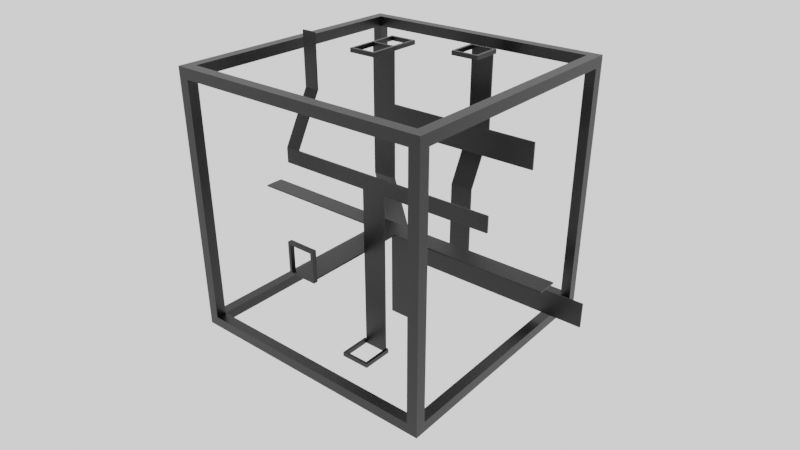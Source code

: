 # Source: cubo.blend  (saved by Blender 3.1.7; exported with 4.5.12 LTS)
import bpy
from mathutils import Matrix  # noqa: F401  (used for matrix-valued properties, if any)

bpy.ops.wm.read_factory_settings(use_empty=True)
scene = bpy.context.scene
scene.name = 'Scene'

# ---- collections
col_collection = bpy.data.collections.new('Collection'); scene.collection.children.link(col_collection)

# ---- materials (node trees are filled in below, after node groups)
mat_material = bpy.data.materials.new('Material')
mat_material.alpha_threshold = 0.0
mat_material.use_transparent_shadow = False
mat_material.line_color = (0.0, 0.0, 0.0, 1.0)

# ---- material node trees
mat_material.use_nodes = True; mat_material.node_tree.nodes.clear()
_N = mat_material.node_tree.nodes; _L = mat_material.node_tree.links
n0 = _N.new('ShaderNodeOutputMaterial'); n0.name = 'Material Output'; n0.location = (300, 300)
n1 = _N.new('ShaderNodeBsdfPrincipled'); n1.name = 'Principled BSDF'; n1.location = (10, 300)
n1.distribution = 'GGX'
n1.subsurface_method = 'RANDOM_WALK_SKIN'
n1.inputs[0].default_value = (0.0, 0.0, 0.0, 1.0)
n1.inputs[2].default_value = 0.4
n1.inputs[3].default_value = 1.45
n1.inputs[27].default_value = (0.0, 0.0, 0.0, 1.0)
n1.inputs[28].default_value = 1.0
_L.new(n1.outputs[0], n0.inputs[0])
n0.is_active_output = True

# ---- world
world_world = bpy.data.worlds.new('World'); scene.world = world_world
world_world.use_nodes = True; world_world.node_tree.nodes.clear()
_N = world_world.node_tree.nodes; _L = world_world.node_tree.links
n0 = _N.new('ShaderNodeOutputWorld'); n0.name = 'World Output'; n0.location = (300, 300)
n1 = _N.new('ShaderNodeBackground'); n1.name = 'Background'; n1.location = (10, 300)
n1.inputs[0].default_value = (1.0, 1.0, 1.0, 1.0)
_L.new(n1.outputs[0], n0.inputs[0])
n0.is_active_output = True
world_world.color = (0.05088, 0.05088, 0.05088)
world_world.use_sun_shadow = False
world_world.sun_shadow_jitter_overblur = 0.0

# ---- cameras
cam_camera = bpy.data.cameras.new('Camera')
cam_camera.clip_end = 100.0
cam_camera.lens = 35.6
cam_camera.ortho_scale = 7.314

# ---- meshes
me_cube_002 = bpy.data.meshes.new('Cube.002')
me_cube_002.from_pydata([(-1.0, -1.0, -1.0), (-1.0, -1.0, 1.0), (-1.0, 1.0, -1.0), (-1.0, 1.0, 1.0), (1.0, -1.0, -1.0), (1.0, -1.0, 1.0), (1.0, 1.0, -1.0), (1.0, 1.0, 1.0), (0.8143, 1.0, 0.8329), (-0.8143, 1.0, 0.8329), (0.8143, 1.0, -1.0), (-0.8143, 1.0, -1.0), (-0.8143, -1.0, 0.8329), (0.8143, -1.0, 0.8329), (-0.8143, -1.0, -1.0), (0.8143, -1.0, -1.0), (-1.0, -1.0, -1.094), (-1.0, 1.0, -1.094), (1.0, -1.0, -1.094), (1.0, 1.0, -1.094), (0.8143, 1.0, -1.094), (-0.8143, 1.0, -1.094), (-0.8143, -1.0, -1.094), (0.8143, -1.0, -1.094), (-0.8143, 50.27, -1.0), (-0.8143, 50.27, -1.094), (0.8143, 50.27, -1.0), (0.8143, 50.27, -1.094), (-0.8143, 59.61, -1.0), (-0.8143, 59.61, -1.094), (0.8143, 59.61, -1.0), (0.8143, 59.61, -1.094), (11.33, 50.27, -1.0), (11.33, 50.27, -1.094), (11.33, 59.61, -1.0), (11.33, 59.61, -1.094), (-11.67, 50.27, -1.0), (-11.67, 50.27, -1.094), (-11.67, 59.61, -1.0), (-11.67, 59.61, -1.094), (8.98, -3.695, 10.06), (8.27, 1.175, 9.347), (8.98, -3.695, -7.902), (8.27, 1.175, -7.192), (8.98, 119.5, 10.06), (8.27, 114.6, 9.347), (8.27, 114.6, -7.192), (8.98, 119.5, -7.902), (-8.27, 1.175, 9.347), (-8.98, -3.695, 10.06), (-8.98, -3.695, -7.902), (-8.27, 1.175, -7.192), (-8.98, 119.5, 10.06), (-8.27, 114.6, 9.347), (-8.98, 119.5, -7.902), (-8.27, 114.6, -7.192), (-8.27, 114.6, 10.06), (8.27, 1.175, 10.06), (-8.27, 1.175, 10.06), (8.27, 114.6, 10.06), (-8.27, 119.5, 9.347), (8.27, 119.5, 9.347), (8.27, 119.5, -7.192), (-8.27, 119.5, -7.192), (-8.98, 114.6, -7.192), (-8.98, 1.175, 9.347), (-8.98, 114.6, 9.347), (-8.98, 1.175, -7.192), (8.27, 114.6, -7.902), (-8.27, 1.175, -7.902), (8.27, 1.175, -7.902), (-8.27, 114.6, -7.902), (8.98, 114.6, 9.347), (8.98, 1.175, 9.347), (8.98, 1.175, -7.192), (8.98, 114.6, -7.192), (-8.27, -3.695, -7.192), (8.27, -3.695, 9.347), (-8.27, -3.695, 9.347), (8.27, -3.695, -7.192), (-2.796, 102.9, 9.553), (-2.796, 89.21, 9.553), (-2.796, 102.9, 9.844), (-2.796, 89.21, 9.844), (-0.796, 102.9, 9.553), (-0.796, 89.21, 9.553), (-0.796, 102.9, 9.844), (-0.796, 89.21, 9.844), (-0.9816, 90.36, 9.844), (-2.61, 90.36, 9.844), (-0.9816, 102.9, 9.844), (-2.61, 102.9, 9.844), (-2.61, 90.36, 9.553), (-0.9816, 90.36, 9.553), (-2.61, 102.9, 9.553), (-0.9816, 102.9, 9.553), (-2.796, 103.6, 9.553), (-2.796, 103.6, 9.844), (-0.796, 103.6, 9.553), (-0.796, 103.6, 9.844), (-0.9816, 103.6, 9.844), (-2.61, 103.6, 9.844), (-2.61, 103.6, 9.553), (-0.9816, 103.6, 9.553), (-0.9816, 102.9, 4.165), (-0.9816, 103.6, 4.165), (-2.61, 103.6, 4.165), (-2.61, 102.9, 4.165), (-0.9816, 90.61, 0.5726), (-0.9816, 91.25, 0.5726), (-2.61, 91.25, 0.5726), (-2.61, 90.61, 0.5726), (-0.9816, 90.61, -4.815), (-0.9816, 91.25, -4.815), (-2.61, 91.25, -4.815), (-2.61, 90.61, -4.815), (-0.9816, 90.61, -6.611), (-0.9816, 91.25, -6.611), (-2.61, 91.25, -6.611), (-2.61, 90.61, -6.611), (2.61, 90.61, -4.815), (2.61, 91.25, -4.815), (2.61, 90.61, -6.611), (2.61, 91.25, -6.611), (4.406, 90.61, -4.815), (4.406, 91.25, -4.815), (4.406, 90.61, -6.611), (4.406, 91.25, -6.611), (2.61, 78.29, 0.5726), (2.61, 78.93, 0.5726), (4.406, 78.29, 0.5726), (4.406, 78.93, 0.5726), (-11.59, 91.25, -4.815), (-11.59, 90.61, -4.815), (-11.59, 91.25, -6.611), (-11.59, 90.61, -6.611), (2.61, 78.29, 4.165), (2.61, 78.93, 4.165), (4.406, 78.29, 4.165), (4.406, 78.93, 4.165), (2.61, 78.29, 5.961), (2.61, 78.93, 5.961), (4.406, 78.29, 5.961), (4.406, 78.93, 5.961), (-8.166, 78.29, 4.165), (-8.166, 78.93, 4.165), (-8.166, 78.29, 5.961), (-8.166, 78.93, 5.961), (2.61, 78.29, 9.553), (2.61, 78.93, 9.553), (4.406, 78.29, 9.553), (4.406, 78.93, 9.553), (2.61, 90.61, -12.0), (2.61, 91.25, -12.0), (4.406, 90.61, -12.0), (4.406, 91.25, -12.0), (-0.796, 29.03, -7.689), (-0.796, 15.31, -7.689), (-0.796, 29.03, -7.397), (-0.796, 15.31, -7.397), (-2.796, 29.03, -7.689), (-2.796, 15.31, -7.689), (-2.796, 29.03, -7.397), (-2.796, 15.31, -7.397), (-2.61, 16.46, -7.397), (-0.9816, 16.46, -7.397), (-2.61, 29.03, -7.397), (-0.9816, 29.03, -7.397), (-0.9816, 16.46, -7.689), (-2.61, 16.46, -7.689), (-0.9816, 29.03, -7.689), (-2.61, 29.03, -7.689), (-0.796, 29.67, -7.689), (-0.796, 29.67, -7.397), (-2.796, 29.67, -7.689), (-2.796, 29.67, -7.397), (-2.61, 29.67, -7.397), (-0.9816, 29.67, -7.397), (-0.9816, 29.67, -7.689), (-2.61, 29.67, -7.689), (-0.9816, 29.03, 3.379), (-0.9816, 29.67, 3.379), (-2.61, 29.03, 3.379), (-2.61, 29.67, 3.379), (-0.9816, 29.03, 4.398), (-0.9816, 29.67, 4.398), (-2.61, 29.03, 4.398), (-2.61, 29.67, 4.398), (-9.794, 29.03, 3.379), (-9.794, 29.67, 3.379), (-9.794, 29.03, 4.398), (-9.794, 29.67, 4.398), (4.406, 29.03, 3.379), (4.406, 29.67, 3.379), (4.406, 29.03, 4.398), (4.406, 29.67, 4.398), (5.42, 29.03, 3.379), (5.42, 29.67, 3.379), (5.42, 29.03, 4.398), (5.42, 29.67, 4.398), (4.406, 42.15, 7.884), (4.406, 42.79, 7.884), (5.42, 42.15, 7.884), (5.42, 42.79, 7.884), (4.406, 42.15, 11.48), (4.406, 42.79, 11.48), (5.42, 42.15, 11.48), (5.42, 42.79, 11.48), (2.592, 78.29, 9.553), (2.592, 64.58, 9.553), (2.592, 78.29, 9.844), (2.592, 64.58, 9.844), (4.592, 78.29, 9.553), (4.592, 64.58, 9.553), (4.592, 78.29, 9.844), (4.592, 64.58, 9.844), (4.406, 65.72, 9.844), (2.778, 65.72, 9.844), (4.406, 78.29, 9.844), (2.778, 78.29, 9.844), (2.778, 65.72, 9.553), (4.406, 65.72, 9.553), (2.778, 78.29, 9.553), (4.406, 78.29, 9.553), (2.592, 78.93, 9.553), (2.592, 78.93, 9.844), (4.592, 78.93, 9.553), (4.592, 78.93, 9.844), (4.406, 78.93, 9.844), (2.778, 78.93, 9.844), (2.778, 78.93, 9.553), (4.406, 78.93, 9.553), (2.592, 79.36, 9.553), (2.592, 93.07, 9.553), (2.592, 79.36, 9.844), (2.592, 93.07, 9.844), (4.592, 79.36, 9.553), (4.592, 93.07, 9.553), (4.592, 79.36, 9.844), (4.592, 93.07, 9.844), (4.406, 91.93, 9.844), (2.778, 91.93, 9.844), (4.406, 79.36, 9.844), (2.778, 79.36, 9.844), (2.778, 91.93, 9.553), (4.406, 91.93, 9.553), (2.778, 79.36, 9.553), (4.406, 79.36, 9.553), (2.592, 78.71, 9.553), (2.592, 78.71, 9.844), (4.592, 78.71, 9.553), (4.592, 78.71, 9.844), (4.406, 78.71, 9.844), (2.778, 78.71, 9.844), (2.778, 78.71, 9.553), (4.406, 78.71, 9.553)], [], [(0, 1, 3, 2), (2, 3, 7, 6, 10, 8, 9, 11), (6, 7, 5, 4), (4, 5, 1, 0, 14, 12, 13, 15), (0, 2, 17, 16), (4, 15, 23, 18), (7, 3, 1, 5), (11, 9, 12, 14), (13, 8, 10, 15), (9, 8, 13, 12), (20, 19, 18, 23), (16, 17, 21, 22), (2, 11, 21, 17), (22, 21, 20, 23), (6, 4, 18, 19), (14, 0, 16, 22), (10, 6, 19, 20), (14, 22, 23, 15), (21, 11, 24, 25), (11, 14, 15, 10), (24, 26, 30, 28), (11, 10, 26, 24), (10, 20, 27, 26), (20, 21, 25, 27), (29, 28, 30, 31), (27, 31, 35, 33), (27, 25, 29, 31), (28, 29, 39, 38), (32, 33, 35, 34), (26, 27, 33, 32), (30, 26, 32, 34), (31, 30, 34, 35), (37, 36, 38, 39), (29, 25, 37, 39), (24, 28, 38, 36), (25, 24, 36, 37), (49, 52, 44, 59, 56, 58), (44, 40, 49, 58, 57, 59), (47, 44, 52, 54, 63, 60, 61, 62), (63, 54, 47, 62), (66, 52, 49, 50, 67, 65), (67, 50, 54, 52, 66, 64), (71, 54, 50, 42, 47, 68, 70, 69), (47, 54, 71, 68), (42, 40, 44, 47, 75, 72, 73, 74), (75, 47, 42, 74), (78, 49, 40, 42, 79, 77), (79, 42, 50, 49, 78, 76), (70, 43, 51, 69), (55, 53, 60, 63), (51, 48, 65, 67), (41, 45, 59, 57), (72, 45, 41, 73), (78, 48, 51, 76), (53, 55, 64, 66), (75, 46, 45, 72), (73, 41, 43, 74), (74, 43, 46, 75), (55, 51, 67, 64), (48, 53, 66, 65), (76, 51, 43, 79), (41, 48, 78, 77), (62, 46, 55, 63), (53, 45, 61, 60), (45, 46, 62, 61), (79, 43, 41, 77), (58, 48, 41, 57), (55, 46, 68, 71), (45, 53, 56, 59), (46, 43, 70, 68), (69, 51, 55, 71), (56, 53, 48, 58), (80, 81, 83, 82), (82, 83, 87, 86, 90, 88, 89, 91), (86, 87, 85, 84), (84, 85, 81, 80, 94, 92, 93, 95), (80, 82, 97, 96), (84, 95, 103, 98), (87, 83, 81, 85), (91, 89, 92, 94), (93, 88, 90, 95), (89, 88, 93, 92), (100, 99, 98, 103), (96, 97, 101, 102), (82, 91, 101, 97), (102, 101, 100, 103), (86, 84, 98, 99), (94, 80, 96, 102), (90, 86, 99, 100), (94, 102, 106, 107), (101, 91, 90, 100), (91, 94, 95, 90), (104, 107, 111, 108), (95, 94, 107, 104), (103, 95, 104, 105), (102, 103, 105, 106), (110, 109, 113, 114), (105, 104, 108, 109), (106, 105, 109, 110), (107, 106, 110, 111), (118, 119, 135, 134), (111, 110, 114, 115), (108, 111, 115, 112), (109, 108, 112, 113), (119, 118, 117, 116), (112, 115, 119, 116), (116, 117, 123, 122), (114, 113, 117, 118), (123, 121, 125, 127), (117, 113, 121, 123), (113, 112, 120, 121), (112, 116, 122, 120), (125, 124, 126, 127), (126, 122, 152, 154), (120, 122, 126, 124), (120, 124, 130, 128), (131, 129, 137, 139), (121, 120, 128, 129), (125, 121, 129, 131), (124, 125, 131, 130), (133, 132, 134, 135), (115, 114, 132, 133), (114, 118, 134, 132), (119, 115, 133, 135), (136, 138, 142, 140), (129, 128, 136, 137), (128, 130, 138, 136), (130, 131, 139, 138), (143, 141, 149, 151), (138, 139, 143, 142), (139, 137, 141, 143), (140, 141, 147, 146), (145, 144, 146, 147), (141, 137, 145, 147), (136, 140, 146, 144), (137, 136, 144, 145), (149, 148, 150, 151), (141, 140, 148, 149), (140, 142, 150, 148), (142, 143, 151, 150), (152, 153, 155, 154), (122, 123, 153, 152), (123, 127, 155, 153), (127, 126, 154, 155), (156, 157, 159, 158), (158, 159, 163, 162, 166, 164, 165, 167), (162, 163, 161, 160), (160, 161, 157, 156, 170, 168, 169, 171), (156, 158, 173, 172), (160, 171, 179, 174), (163, 159, 157, 161), (167, 165, 168, 170), (169, 164, 166, 171), (165, 164, 169, 168), (176, 175, 174, 179), (172, 173, 177, 178), (158, 167, 177, 173), (178, 177, 176, 179), (162, 160, 174, 175), (170, 156, 172, 178), (166, 162, 175, 176), (170, 178, 179, 171), (177, 167, 180, 181), (167, 170, 171, 166), (180, 182, 186, 184), (167, 166, 182, 180), (166, 176, 183, 182), (176, 177, 181, 183), (185, 184, 186, 187), (183, 187, 191, 189), (183, 181, 185, 187), (184, 185, 195, 194), (188, 189, 191, 190), (182, 183, 189, 188), (186, 182, 188, 190), (187, 186, 190, 191), (195, 193, 197, 199), (185, 181, 193, 195), (180, 184, 194, 192), (181, 180, 192, 193), (197, 196, 198, 199), (198, 194, 200, 202), (192, 194, 198, 196), (193, 192, 196, 197), (202, 200, 204, 206), (194, 195, 201, 200), (195, 199, 203, 201), (199, 198, 202, 203), (204, 205, 207, 206), (203, 202, 206, 207), (201, 203, 207, 205), (200, 201, 205, 204), (208, 209, 211, 210), (210, 211, 215, 214, 218, 216, 217, 219), (214, 215, 213, 212), (212, 213, 209, 208, 222, 220, 221, 223), (208, 210, 225, 224), (212, 223, 231, 226), (215, 211, 209, 213), (219, 217, 220, 222), (221, 216, 218, 223), (217, 216, 221, 220), (228, 227, 226, 231), (224, 225, 229, 230), (210, 219, 229, 225), (230, 229, 228, 231), (214, 212, 226, 227), (222, 208, 224, 230), (218, 214, 227, 228), (229, 219, 218, 228), (219, 222, 223, 218), (222, 231, 223), (222, 230, 231), (232, 233, 235, 234), (234, 235, 239, 238, 242, 240, 241, 243), (238, 239, 237, 236), (236, 237, 233, 232, 246, 244, 245, 247), (232, 234, 249, 248), (236, 247, 255, 250), (239, 235, 233, 237), (243, 241, 244, 246), (245, 240, 242, 247), (241, 240, 245, 244), (252, 251, 250, 255), (248, 249, 253, 254), (234, 243, 253, 249), (254, 253, 252, 255), (238, 236, 250, 251), (246, 232, 248, 254), (242, 238, 251, 252), (253, 243, 242, 252), (243, 246, 247, 242), (246, 255, 247), (246, 254, 255)])
_uv = me_cube_002.uv_layers.new(name='UVMap')
_uv.uv.foreach_set('vector', [0.375, 0.0, 0.625, 0.0, 0.625, 0.25, 0.375, 0.25, 0.375, 0.25, 0.625, 0.25, 0.625, 0.5, 0.375, 0.5, 0.375, 0.4768, 0.6041, 0.4768, 0.6041, 0.2732, 0.375, 0.2732, 0.375, 0.5, 0.625, 0.5, 0.625, 0.75, 0.375, 0.75, 0.375, 0.75, 0.625, 0.75, 0.625, 1.0, 0.375, 1.0, 0.375, 0.9768, 0.6041, 0.9768, 0.6041, 0.7732, 0.375, 0.7732, 0.375, 0.0, 0.375, 0.25, 0.375, 0.25, 0.375, 0.0, 0.375, 0.75, 0.375, 0.7732, 0.375, 0.7732, 0.375, 0.75, 0.625, 0.5, 0.875, 0.5, 0.875, 0.75, 0.625, 0.75, 0.3771, 0.2092, 0.625, 0.2092, 0.625, 0.04083, 0.3771, 0.04083, 0.625, 0.7092, 0.625, 0.5408, 0.3771, 0.5408, 0.3771, 0.7092, 0.875, 0.5408, 0.625, 0.5408, 0.625, 0.7092, 0.875, 0.7092, 0.3518, 0.5, 0.375, 0.5, 0.375, 0.75, 0.3518, 0.75, 0.125, 0.75, 0.125, 0.5, 0.1482, 0.5, 0.1482, 0.75, 0.375, 0.25, 0.375, 0.2732, 0.375, 0.2732, 0.375, 0.25, 0.1482, 0.75, 0.1482, 0.5, 0.3518, 0.5, 0.3518, 0.75, 0.375, 0.5, 0.375, 0.75, 0.375, 0.75, 0.375, 0.5, 0.375, 0.9768, 0.375, 1.0, 0.375, 1.0, 0.375, 0.9768, 0.375, 0.4768, 0.375, 0.5, 0.375, 0.5, 0.375, 0.4768, 0.375, 0.9768, 0.375, 0.9768, 0.375, 0.7732, 0.375, 0.7732, 0.375, 0.2732, 0.375, 0.2732, 0.375, 0.2732, 0.375, 0.2732, 0.3771, 0.2092, 0.3771, 0.04083, 0.3771, 0.7092, 0.3771, 0.5408, 0.3771, 0.2092, 0.3771, 0.5408, 0.3771, 0.5408, 0.3771, 0.2092, 0.3771, 0.2092, 0.3771, 0.5408, 0.3771, 0.5408, 0.3771, 0.2092, 0.375, 0.4768, 0.375, 0.4768, 0.375, 0.4768, 0.375, 0.4768, 0.3518, 0.5, 0.1482, 0.5, 0.1482, 0.5, 0.3518, 0.5, 0.375, 0.2732, 0.375, 0.2732, 0.375, 0.4768, 0.375, 0.4768, 0.3518, 0.5, 0.3518, 0.5, 0.3518, 0.5, 0.3518, 0.5, 0.3518, 0.5, 0.1482, 0.5, 0.1482, 0.5, 0.3518, 0.5, 0.375, 0.2732, 0.375, 0.2732, 0.375, 0.2732, 0.375, 0.2732, 0.375, 0.4768, 0.375, 0.4768, 0.375, 0.4768, 0.375, 0.4768, 0.375, 0.4768, 0.375, 0.4768, 0.375, 0.4768, 0.375, 0.4768, 0.3771, 0.5408, 0.3771, 0.5408, 0.3771, 0.5408, 0.3771, 0.5408, 0.375, 0.4768, 0.375, 0.4768, 0.375, 0.4768, 0.375, 0.4768, 0.375, 0.2732, 0.375, 0.2732, 0.375, 0.2732, 0.375, 0.2732, 0.1482, 0.5, 0.1482, 0.5, 0.1482, 0.5, 0.1482, 0.5, 0.3771, 0.2092, 0.3771, 0.2092, 0.3771, 0.2092, 0.3771, 0.2092, 0.375, 0.2732, 0.375, 0.2732, 0.375, 0.2732, 0.375, 0.2732, 0.875, 0.5, 0.875, 0.75, 0.625, 0.75, 0.6349, 0.7401, 0.8651, 0.7401, 0.8651, 0.5099, 0.625, 0.75, 0.625, 0.5, 0.875, 0.5, 0.8651, 0.5099, 0.6349, 0.5099, 0.6349, 0.7401, 0.375, 0.75, 0.625, 0.75, 0.625, 1.0, 0.375, 1.0, 0.3849, 0.9901, 0.6151, 0.9901, 0.6151, 0.7599, 0.3849, 0.7599, 0.3849, 0.9901, 0.375, 1.0, 0.375, 0.75, 0.3849, 0.7599, 0.6151, 0.009884, 0.625, 0.0, 0.625, 0.25, 0.375, 0.25, 0.3849, 0.2401, 0.6151, 0.2401, 0.3849, 0.2401, 0.375, 0.25, 0.375, 0.0, 0.625, 0.0, 0.6151, 0.009884, 0.3849, 0.009884, 0.1349, 0.7401, 0.125, 0.75, 0.125, 0.5, 0.375, 0.5, 0.375, 0.75, 0.3651, 0.7401, 0.3651, 0.5099, 0.1349, 0.5099, 0.375, 0.75, 0.125, 0.75, 0.1349, 0.7401, 0.3651, 0.7401, 0.375, 0.5, 0.625, 0.5, 0.625, 0.75, 0.375, 0.75, 0.3849, 0.7401, 0.6151, 0.7401, 0.6151, 0.5099, 0.3849, 0.5099, 0.3849, 0.7401, 0.375, 0.75, 0.375, 0.5, 0.3849, 0.5099, 0.6151, 0.2599, 0.625, 0.25, 0.625, 0.5, 0.375, 0.5, 0.3849, 0.4901, 0.6151, 0.4901, 0.3849, 0.4901, 0.375, 0.5, 0.375, 0.25, 0.625, 0.25, 0.6151, 0.2599, 0.3849, 0.2599, 0.375, 0.5, 0.375, 0.5, 0.125, 0.5, 0.125, 0.5, 0.375, 1.0, 0.625, 1.0, 0.625, 1.0, 0.375, 1.0, 0.375, 0.25, 0.625, 0.25, 0.625, 0.25, 0.375, 0.25, 0.625, 0.5, 0.625, 0.75, 0.625, 0.75, 0.625, 0.5, 0.625, 0.75, 0.625, 0.75, 0.625, 0.5, 0.625, 0.5, 0.625, 0.25, 0.625, 0.25, 0.375, 0.25, 0.375, 0.25, 0.625, 1.0, 0.375, 1.0, 0.375, 1.0, 0.625, 1.0, 0.375, 0.75, 0.375, 0.75, 0.625, 0.75, 0.625, 0.75, 0.625, 0.5, 0.625, 0.5, 0.375, 0.5, 0.375, 0.5, 0.375, 0.5, 0.375, 0.5, 0.375, 0.75, 0.375, 0.75, 0.125, 0.75, 0.125, 0.5, 0.125, 0.5, 0.125, 0.75, 0.875, 0.5, 0.875, 0.75, 0.875, 0.75, 0.875, 0.5, 0.125, 0.5, 0.125, 0.5, 0.375, 0.5, 0.375, 0.5, 0.625, 0.5, 0.875, 0.5, 0.875, 0.5, 0.625, 0.5, 0.375, 0.75, 0.375, 0.75, 0.125, 0.75, 0.125, 0.75, 0.875, 0.75, 0.625, 0.75, 0.625, 0.75, 0.875, 0.75, 0.625, 0.75, 0.375, 0.75, 0.375, 0.75, 0.625, 0.75, 0.375, 0.5, 0.375, 0.5, 0.625, 0.5, 0.625, 0.5, 0.875, 0.5, 0.875, 0.5, 0.625, 0.5, 0.625, 0.5, 0.125, 0.75, 0.375, 0.75, 0.375, 0.75, 0.125, 0.75, 0.625, 0.75, 0.875, 0.75, 0.875, 0.75, 0.625, 0.75, 0.375, 0.75, 0.375, 0.5, 0.375, 0.5, 0.375, 0.75, 0.125, 0.5, 0.125, 0.5, 0.125, 0.75, 0.125, 0.75, 0.875, 0.75, 0.875, 0.75, 0.875, 0.5, 0.875, 0.5, 0.375, 0.0, 0.625, 0.0, 0.625, 0.25, 0.375, 0.25, 0.375, 0.25, 0.625, 0.25, 0.625, 0.5, 0.375, 0.5, 0.375, 0.4768, 0.6041, 0.4768, 0.6041, 0.2732, 0.375, 0.2732, 0.375, 0.5, 0.625, 0.5, 0.625, 0.75, 0.375, 0.75, 0.375, 0.75, 0.625, 0.75, 0.625, 1.0, 0.375, 1.0, 0.375, 0.9768, 0.6041, 0.9768, 0.6041, 0.7732, 0.375, 0.7732, 0.375, 0.0, 0.375, 0.25, 0.375, 0.25, 0.375, 0.0, 0.375, 0.75, 0.375, 0.7732, 0.375, 0.7732, 0.375, 0.75, 0.625, 0.5, 0.875, 0.5, 0.875, 0.75, 0.625, 0.75, 0.3771, 0.2092, 0.625, 0.2092, 0.625, 0.04083, 0.3771, 0.04083, 0.625, 0.7092, 0.625, 0.5408, 0.3771, 0.5408, 0.3771, 0.7092, 0.875, 0.5408, 0.625, 0.5408, 0.625, 0.7092, 0.875, 0.7092, 0.3518, 0.5, 0.375, 0.5, 0.375, 0.75, 0.3518, 0.75, 0.125, 0.75, 0.125, 0.5, 0.1482, 0.5, 0.1482, 0.75, 0.375, 0.25, 0.375, 0.2732, 0.375, 0.2732, 0.375, 0.25, 0.1482, 0.75, 0.1482, 0.5, 0.3518, 0.5, 0.3518, 0.75, 0.375, 0.5, 0.375, 0.75, 0.375, 0.75, 0.375, 0.5, 0.375, 0.9768, 0.375, 1.0, 0.375, 1.0, 0.375, 0.9768, 0.375, 0.4768, 0.375, 0.5, 0.375, 0.5, 0.375, 0.4768, 0.375, 0.9768, 0.375, 0.9768, 0.375, 0.9768, 0.375, 0.9768, 0.375, 0.2732, 0.375, 0.2732, 0.375, 0.4768, 0.375, 0.4768, 0.3771, 0.2092, 0.3771, 0.04083, 0.3771, 0.7092, 0.3771, 0.5408, 0.3771, 0.7092, 0.3771, 0.04083, 0.3771, 0.04083, 0.3771, 0.7092, 0.3771, 0.7092, 0.3771, 0.04083, 0.3771, 0.04083, 0.3771, 0.7092, 0.375, 0.7732, 0.375, 0.7732, 0.375, 0.7732, 0.375, 0.7732, 0.1482, 0.75, 0.3518, 0.75, 0.3518, 0.75, 0.1482, 0.75, 0.1482, 0.75, 0.3518, 0.75, 0.3518, 0.75, 0.1482, 0.75, 0.375, 0.7732, 0.375, 0.7732, 0.375, 0.7732, 0.375, 0.7732, 0.1482, 0.75, 0.3518, 0.75, 0.3518, 0.75, 0.1482, 0.75, 0.375, 0.9768, 0.375, 0.9768, 0.375, 0.9768, 0.375, 0.9768, 0.375, 0.9768, 0.375, 0.9768, 0.375, 0.9768, 0.375, 0.9768, 0.375, 0.9768, 0.375, 0.9768, 0.375, 0.9768, 0.375, 0.9768, 0.3771, 0.7092, 0.3771, 0.04083, 0.3771, 0.04083, 0.3771, 0.7092, 0.375, 0.7732, 0.375, 0.7732, 0.375, 0.7732, 0.375, 0.7732, 0.375, 0.9768, 0.375, 0.9768, 0.375, 0.7732, 0.375, 0.7732, 0.3771, 0.7092, 0.3771, 0.04083, 0.3771, 0.04083, 0.3771, 0.7092, 0.375, 0.7732, 0.375, 0.7732, 0.375, 0.7732, 0.375, 0.7732, 0.1482, 0.75, 0.3518, 0.75, 0.3518, 0.75, 0.1482, 0.75, 0.3518, 0.75, 0.3518, 0.75, 0.3518, 0.75, 0.3518, 0.75, 0.3518, 0.75, 0.3518, 0.75, 0.3518, 0.75, 0.3518, 0.75, 0.375, 0.7732, 0.375, 0.7732, 0.375, 0.7732, 0.375, 0.7732, 0.3771, 0.7092, 0.3771, 0.7092, 0.3771, 0.7092, 0.3771, 0.7092, 0.375, 0.7732, 0.375, 0.7732, 0.375, 0.7732, 0.375, 0.7732, 0.3771, 0.7092, 0.3771, 0.7092, 0.3771, 0.7092, 0.3771, 0.7092, 0.3771, 0.7092, 0.3771, 0.7092, 0.3771, 0.7092, 0.3771, 0.7092, 0.3771, 0.7092, 0.3771, 0.7092, 0.3771, 0.7092, 0.3771, 0.7092, 0.3518, 0.75, 0.3518, 0.75, 0.3518, 0.75, 0.3518, 0.75, 0.375, 0.7732, 0.375, 0.7732, 0.375, 0.7732, 0.375, 0.7732, 0.3518, 0.75, 0.3518, 0.75, 0.3518, 0.75, 0.3518, 0.75, 0.375, 0.7732, 0.375, 0.7732, 0.375, 0.7732, 0.375, 0.7732, 0.375, 0.9768, 0.375, 0.9768, 0.375, 0.9768, 0.375, 0.9768, 0.375, 0.9768, 0.375, 0.9768, 0.375, 0.9768, 0.375, 0.9768, 0.1482, 0.75, 0.1482, 0.75, 0.1482, 0.75, 0.1482, 0.75, 0.3771, 0.04083, 0.3771, 0.04083, 0.3771, 0.04083, 0.3771, 0.04083, 0.3771, 0.7092, 0.3771, 0.7092, 0.3771, 0.7092, 0.3771, 0.7092, 0.375, 0.7732, 0.375, 0.7732, 0.375, 0.7732, 0.375, 0.7732, 0.3771, 0.7092, 0.3771, 0.7092, 0.3771, 0.7092, 0.3771, 0.7092, 0.375, 0.7732, 0.375, 0.7732, 0.375, 0.7732, 0.375, 0.7732, 0.3518, 0.75, 0.3518, 0.75, 0.3518, 0.75, 0.3518, 0.75, 0.375, 0.7732, 0.375, 0.7732, 0.375, 0.7732, 0.375, 0.7732, 0.3518, 0.75, 0.3518, 0.75, 0.3518, 0.75, 0.3518, 0.75, 0.375, 0.7732, 0.375, 0.7732, 0.375, 0.7732, 0.375, 0.7732, 0.375, 0.7732, 0.375, 0.7732, 0.375, 0.7732, 0.375, 0.7732, 0.3518, 0.75, 0.3518, 0.75, 0.3518, 0.75, 0.3518, 0.75, 0.3771, 0.7092, 0.3771, 0.7092, 0.3771, 0.7092, 0.3771, 0.7092, 0.375, 0.7732, 0.375, 0.7732, 0.375, 0.7732, 0.375, 0.7732, 0.375, 0.7732, 0.375, 0.7732, 0.375, 0.7732, 0.375, 0.7732, 0.375, 0.7732, 0.375, 0.7732, 0.375, 0.7732, 0.375, 0.7732, 0.3771, 0.7092, 0.3771, 0.7092, 0.3771, 0.7092, 0.3771, 0.7092, 0.375, 0.7732, 0.375, 0.7732, 0.375, 0.7732, 0.375, 0.7732, 0.375, 0.7732, 0.375, 0.7732, 0.375, 0.7732, 0.375, 0.7732, 0.375, 0.7732, 0.375, 0.7732, 0.375, 0.7732, 0.375, 0.7732, 0.3518, 0.75, 0.3518, 0.75, 0.3518, 0.75, 0.3518, 0.75, 0.375, 0.7732, 0.375, 0.7732, 0.375, 0.7732, 0.375, 0.7732, 0.375, 0.0, 0.625, 0.0, 0.625, 0.25, 0.375, 0.25, 0.375, 0.25, 0.625, 0.25, 0.625, 0.5, 0.375, 0.5, 0.375, 0.4768, 0.6041, 0.4768, 0.6041, 0.2732, 0.375, 0.2732, 0.375, 0.5, 0.625, 0.5, 0.625, 0.75, 0.375, 0.75, 0.375, 0.75, 0.625, 0.75, 0.625, 1.0, 0.375, 1.0, 0.375, 0.9768, 0.6041, 0.9768, 0.6041, 0.7732, 0.375, 0.7732, 0.375, 0.0, 0.375, 0.25, 0.375, 0.25, 0.375, 0.0, 0.375, 0.75, 0.375, 0.7732, 0.375, 0.7732, 0.375, 0.75, 0.625, 0.5, 0.875, 0.5, 0.875, 0.75, 0.625, 0.75, 0.3771, 0.2092, 0.625, 0.2092, 0.625, 0.04083, 0.3771, 0.04083, 0.625, 0.7092, 0.625, 0.5408, 0.3771, 0.5408, 0.3771, 0.7092, 0.875, 0.5408, 0.625, 0.5408, 0.625, 0.7092, 0.875, 0.7092, 0.3518, 0.5, 0.375, 0.5, 0.375, 0.75, 0.3518, 0.75, 0.125, 0.75, 0.125, 0.5, 0.1482, 0.5, 0.1482, 0.75, 0.375, 0.25, 0.375, 0.2732, 0.375, 0.2732, 0.375, 0.25, 0.1482, 0.75, 0.1482, 0.5, 0.3518, 0.5, 0.3518, 0.75, 0.375, 0.5, 0.375, 0.75, 0.375, 0.75, 0.375, 0.5, 0.375, 0.9768, 0.375, 1.0, 0.375, 1.0, 0.375, 0.9768, 0.375, 0.4768, 0.375, 0.5, 0.375, 0.5, 0.375, 0.4768, 0.375, 0.9768, 0.375, 0.9768, 0.375, 0.7732, 0.375, 0.7732, 0.375, 0.2732, 0.375, 0.2732, 0.375, 0.2732, 0.375, 0.2732, 0.3771, 0.2092, 0.3771, 0.04083, 0.3771, 0.7092, 0.3771, 0.5408, 0.3771, 0.2092, 0.3771, 0.5408, 0.3771, 0.5408, 0.3771, 0.2092, 0.3771, 0.2092, 0.3771, 0.5408, 0.3771, 0.5408, 0.3771, 0.2092, 0.375, 0.4768, 0.375, 0.4768, 0.375, 0.4768, 0.375, 0.4768, 0.3518, 0.5, 0.1482, 0.5, 0.1482, 0.5, 0.3518, 0.5, 0.375, 0.2732, 0.375, 0.2732, 0.375, 0.4768, 0.375, 0.4768, 0.3518, 0.5, 0.3518, 0.5, 0.3518, 0.5, 0.3518, 0.5, 0.3518, 0.5, 0.1482, 0.5, 0.1482, 0.5, 0.3518, 0.5, 0.375, 0.2732, 0.375, 0.2732, 0.375, 0.2732, 0.375, 0.2732, 0.375, 0.4768, 0.375, 0.4768, 0.375, 0.4768, 0.375, 0.4768, 0.375, 0.4768, 0.375, 0.4768, 0.375, 0.4768, 0.375, 0.4768, 0.3771, 0.5408, 0.3771, 0.5408, 0.3771, 0.5408, 0.3771, 0.5408, 0.375, 0.4768, 0.375, 0.4768, 0.375, 0.4768, 0.375, 0.4768, 0.1482, 0.5, 0.1482, 0.5, 0.1482, 0.5, 0.1482, 0.5, 0.1482, 0.5, 0.1482, 0.5, 0.1482, 0.5, 0.1482, 0.5, 0.3771, 0.2092, 0.3771, 0.2092, 0.3771, 0.2092, 0.3771, 0.2092, 0.375, 0.2732, 0.375, 0.2732, 0.375, 0.2732, 0.375, 0.2732, 0.375, 0.2732, 0.375, 0.2732, 0.375, 0.2732, 0.375, 0.2732, 0.3771, 0.2092, 0.3771, 0.2092, 0.3771, 0.2092, 0.3771, 0.2092, 0.3771, 0.2092, 0.3771, 0.2092, 0.3771, 0.2092, 0.3771, 0.2092, 0.375, 0.2732, 0.375, 0.2732, 0.375, 0.2732, 0.375, 0.2732, 0.3771, 0.2092, 0.3771, 0.2092, 0.3771, 0.2092, 0.3771, 0.2092, 0.375, 0.2732, 0.375, 0.2732, 0.375, 0.2732, 0.375, 0.2732, 0.1482, 0.5, 0.1482, 0.5, 0.1482, 0.5, 0.1482, 0.5, 0.375, 0.2732, 0.375, 0.2732, 0.375, 0.2732, 0.375, 0.2732, 0.375, 0.2732, 0.375, 0.2732, 0.375, 0.2732, 0.375, 0.2732, 0.375, 0.2732, 0.375, 0.2732, 0.375, 0.2732, 0.375, 0.2732, 0.1482, 0.5, 0.1482, 0.5, 0.1482, 0.5, 0.1482, 0.5, 0.375, 0.2732, 0.375, 0.2732, 0.375, 0.2732, 0.375, 0.2732, 0.375, 0.0, 0.625, 0.0, 0.625, 0.25, 0.375, 0.25, 0.375, 0.25, 0.625, 0.25, 0.625, 0.5, 0.375, 0.5, 0.375, 0.4768, 0.6041, 0.4768, 0.6041, 0.2732, 0.375, 0.2732, 0.375, 0.5, 0.625, 0.5, 0.625, 0.75, 0.375, 0.75, 0.375, 0.75, 0.625, 0.75, 0.625, 1.0, 0.375, 1.0, 0.375, 0.9768, 0.6041, 0.9768, 0.6041, 0.7732, 0.375, 0.7732, 0.375, 0.0, 0.375, 0.25, 0.375, 0.25, 0.375, 0.0, 0.375, 0.75, 0.375, 0.7732, 0.375, 0.7732, 0.375, 0.75, 0.625, 0.5, 0.875, 0.5, 0.875, 0.75, 0.625, 0.75, 0.3771, 0.2092, 0.625, 0.2092, 0.625, 0.04083, 0.3771, 0.04083, 0.625, 0.7092, 0.625, 0.5408, 0.3771, 0.5408, 0.3771, 0.7092, 0.875, 0.5408, 0.625, 0.5408, 0.625, 0.7092, 0.875, 0.7092, 0.3518, 0.5, 0.375, 0.5, 0.375, 0.75, 0.3518, 0.75, 0.125, 0.75, 0.125, 0.5, 0.1482, 0.5, 0.1482, 0.75, 0.375, 0.25, 0.375, 0.2732, 0.375, 0.2732, 0.375, 0.25, 0.1482, 0.75, 0.1482, 0.5, 0.3518, 0.5, 0.3518, 0.75, 0.375, 0.5, 0.375, 0.75, 0.375, 0.75, 0.375, 0.5, 0.375, 0.9768, 0.375, 1.0, 0.375, 1.0, 0.375, 0.9768, 0.375, 0.4768, 0.375, 0.5, 0.375, 0.5, 0.375, 0.4768, 0.375, 0.2732, 0.375, 0.2732, 0.375, 0.4768, 0.375, 0.4768, 0.3771, 0.2092, 0.3771, 0.04083, 0.3771, 0.7092, 0.3771, 0.5408, 0.0, 0.0, 0.0, 0.0, 0.0, 0.0, 0.0, 0.0, 0.0, 0.0, 0.0, 0.0, 0.375, 0.0, 0.625, 0.0, 0.625, 0.25, 0.375, 0.25, 0.375, 0.25, 0.625, 0.25, 0.625, 0.5, 0.375, 0.5, 0.375, 0.4768, 0.6041, 0.4768, 0.6041, 0.2732, 0.375, 0.2732, 0.375, 0.5, 0.625, 0.5, 0.625, 0.75, 0.375, 0.75, 0.375, 0.75, 0.625, 0.75, 0.625, 1.0, 0.375, 1.0, 0.375, 0.9768, 0.6041, 0.9768, 0.6041, 0.7732, 0.375, 0.7732, 0.375, 0.0, 0.375, 0.25, 0.375, 0.25, 0.375, 0.0, 0.375, 0.75, 0.375, 0.7732, 0.375, 0.7732, 0.375, 0.75, 0.625, 0.5, 0.875, 0.5, 0.875, 0.75, 0.625, 0.75, 0.3771, 0.2092, 0.625, 0.2092, 0.625, 0.04083, 0.3771, 0.04083, 0.625, 0.7092, 0.625, 0.5408, 0.3771, 0.5408, 0.3771, 0.7092, 0.875, 0.5408, 0.625, 0.5408, 0.625, 0.7092, 0.875, 0.7092, 0.3518, 0.5, 0.375, 0.5, 0.375, 0.75, 0.3518, 0.75, 0.125, 0.75, 0.125, 0.5, 0.1482, 0.5, 0.1482, 0.75, 0.375, 0.25, 0.375, 0.2732, 0.375, 0.2732, 0.375, 0.25, 0.1482, 0.75, 0.1482, 0.5, 0.3518, 0.5, 0.3518, 0.75, 0.375, 0.5, 0.375, 0.75, 0.375, 0.75, 0.375, 0.5, 0.375, 0.9768, 0.375, 1.0, 0.375, 1.0, 0.375, 0.9768, 0.375, 0.4768, 0.375, 0.5, 0.375, 0.5, 0.375, 0.4768, 0.375, 0.2732, 0.375, 0.2732, 0.375, 0.4768, 0.375, 0.4768, 0.3771, 0.2092, 0.3771, 0.04083, 0.3771, 0.7092, 0.3771, 0.5408, 0.0, 0.0, 0.0, 0.0, 0.0, 0.0, 0.0, 0.0, 0.0, 0.0, 0.0, 0.0])
me_cube_002.materials.append(mat_material)
me_cube_002.use_remesh_fix_poles = True
me_cube_002.use_remesh_preserve_attributes = False
me_cube_002.update()

# ---- objects
ob_camera = bpy.data.objects.new('Camera', cam_camera)
ob_cube_001 = bpy.data.objects.new('Cube.001', me_cube_002)

# ---- transforms, parenting, visibility, modifiers, constraints
ob_camera.location = (-16.59, 19.82, 12.19)
ob_camera.rotation_euler = (-1.094, -0.0, 0.691)
ob_camera.scale = (-1.0, -1.0, 1.0)
ob_camera.lock_rotations_4d = False
ob_camera.empty_display_type = 'ARROWS'
ob_camera.color = (0.0, 0.0, 0.0, 0.0)
ob_camera.display_type = 'WIRE'
ob_camera.lineart.crease_threshold = 0.0
ob_cube_001.location = (0.0, 4.7, -0.6)
ob_cube_001.scale = (0.5568, -0.08119, 0.5568)

# ---- collection membership
col_collection.objects.link(ob_camera)
col_collection.objects.link(ob_cube_001)

# ---- scene / render settings (as saved in the file)
scene.camera = ob_camera
scene.frame_start = 1; scene.frame_end = 250; scene.frame_set(1)
scene.render.engine = 'BLENDER_EEVEE_NEXT'
scene.render.resolution_x = 3840
scene.render.resolution_y = 2160
scene.cycles.sampling_pattern = 'TABULATED_SOBOL'
scene.cycles.use_light_tree = False
scene.view_settings.view_transform = 'Filmic'
bpy.context.view_layer.update()
